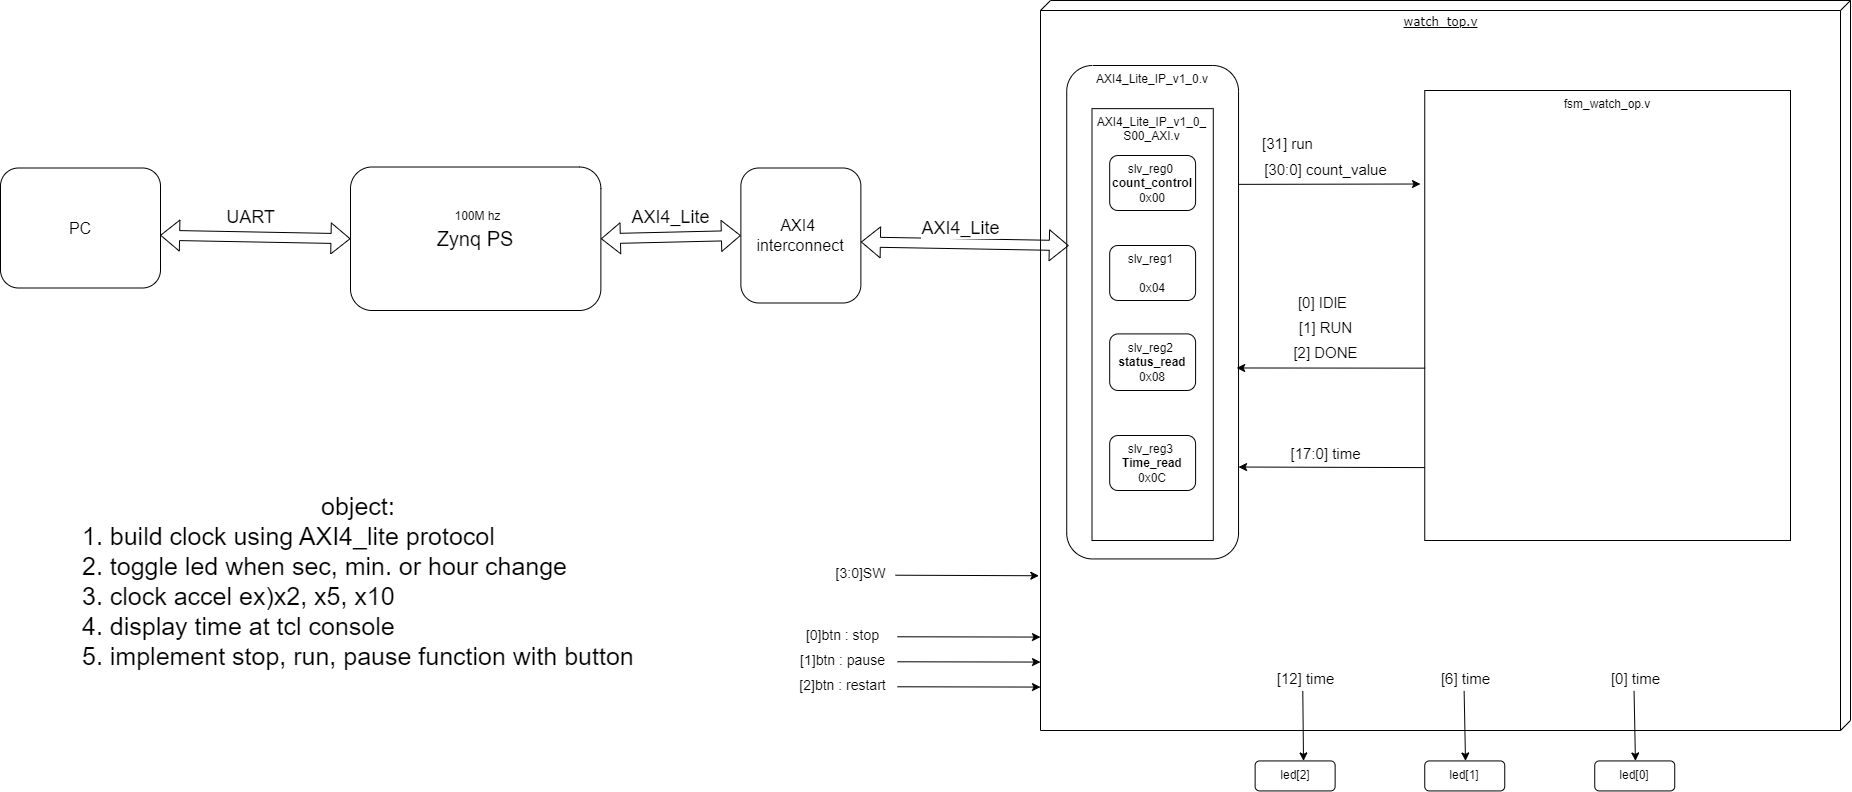

The diagram above was exported from draw.io. Its source (the exported page's mxGraphModel, read from the mxfile embedded in the PNG):
<mxGraphModel dx="1744" dy="1187" grid="1" gridSize="10" guides="1" tooltips="1" connect="1" arrows="1" fold="1" page="1" pageScale="1" pageWidth="1100" pageHeight="850" background="#FFFFFF" math="0" shadow="0">
  <root>
    <mxCell id="0" />
    <mxCell id="1" parent="0" />
    <mxCell id="39150e848f15840c-1" value="watch_top.v" style="verticalAlign=top;align=center;spacingTop=8;spacingLeft=2;spacingRight=12;shape=cube;size=10;direction=south;fontStyle=4;html=1;rounded=0;shadow=0;comic=0;labelBackgroundColor=none;strokeWidth=1;fontFamily=Verdana;fontSize=12" parent="1" vertex="1">
      <mxGeometry x="1120" y="50" width="810" height="730" as="geometry" />
    </mxCell>
    <mxCell id="-2jDFDcpZHV0gNcJryfL-2" value="&lt;font style=&quot;font-size: 20px;&quot;&gt;Zynq PS&lt;/font&gt;" style="rounded=1;whiteSpace=wrap;html=1;" parent="1" vertex="1">
      <mxGeometry x="430" y="216.51" width="250.38" height="143.49" as="geometry" />
    </mxCell>
    <mxCell id="-2jDFDcpZHV0gNcJryfL-15" value="100M hz" style="text;html=1;align=center;verticalAlign=middle;resizable=0;points=[];autosize=1;strokeColor=none;fillColor=none;" parent="1" vertex="1">
      <mxGeometry x="522.3154838709677" y="250.82524271844665" width="70" height="30" as="geometry" />
    </mxCell>
    <mxCell id="-8vvQ5B_fDnZRo999hh5-2" value="AXI4_Lite_IP_v1_0.v" style="rounded=1;whiteSpace=wrap;html=1;horizontal=1;verticalAlign=top;" parent="1" vertex="1">
      <mxGeometry x="1146.2336170212766" y="115" width="171.8085106382979" height="493.43" as="geometry" />
    </mxCell>
    <mxCell id="-8vvQ5B_fDnZRo999hh5-6" value="AXI4_Lite_IP_v1_0_&lt;br&gt;S00_AXI.v" style="rounded=0;whiteSpace=wrap;html=1;verticalAlign=top;" parent="1" vertex="1">
      <mxGeometry x="1171.499574468085" y="158.15" width="121.27659574468086" height="431.85" as="geometry" />
    </mxCell>
    <mxCell id="-8vvQ5B_fDnZRo999hh5-7" value="slv_reg0&amp;nbsp;&lt;br&gt;&lt;b&gt;count_control&lt;/b&gt;&lt;br&gt;0x00" style="rounded=1;whiteSpace=wrap;html=1;" parent="1" vertex="1">
      <mxGeometry x="1189.1857446808513" y="205" width="85.90425531914894" height="55" as="geometry" />
    </mxCell>
    <mxCell id="-8vvQ5B_fDnZRo999hh5-8" value="slv_reg1&amp;nbsp;&lt;br&gt;&lt;br&gt;0x04" style="rounded=1;whiteSpace=wrap;html=1;" parent="1" vertex="1">
      <mxGeometry x="1189.1857446808513" y="295" width="85.90425531914894" height="55" as="geometry" />
    </mxCell>
    <mxCell id="-8vvQ5B_fDnZRo999hh5-9" value="slv_reg2&amp;nbsp;&lt;br&gt;&lt;b&gt;status_read&lt;/b&gt;&lt;br&gt;0x08" style="rounded=1;whiteSpace=wrap;html=1;" parent="1" vertex="1">
      <mxGeometry x="1189.1857446808513" y="383.4" width="85.90425531914894" height="56.6" as="geometry" />
    </mxCell>
    <mxCell id="-8vvQ5B_fDnZRo999hh5-10" value="slv_reg3&amp;nbsp;&lt;br&gt;&lt;b&gt;Time_read&lt;/b&gt;&lt;br&gt;0x0C" style="rounded=1;whiteSpace=wrap;html=1;" parent="1" vertex="1">
      <mxGeometry x="1189.1857446808513" y="485" width="85.90425531914894" height="55" as="geometry" />
    </mxCell>
    <mxCell id="-8vvQ5B_fDnZRo999hh5-25" value="AXI4&amp;nbsp;&lt;br style=&quot;font-size: 16px;&quot;&gt;interconnect" style="rounded=1;whiteSpace=wrap;html=1;fontSize=16;" parent="1" vertex="1">
      <mxGeometry x="820.38" y="217.5" width="120" height="135" as="geometry" />
    </mxCell>
    <mxCell id="-8vvQ5B_fDnZRo999hh5-27" value="PC" style="rounded=1;whiteSpace=wrap;html=1;fontSize=16;" parent="1" vertex="1">
      <mxGeometry x="80" y="217.5" width="160" height="120" as="geometry" />
    </mxCell>
    <mxCell id="-8vvQ5B_fDnZRo999hh5-30" value="" style="shape=flexArrow;endArrow=classic;startArrow=classic;html=1;rounded=0;exitX=1;exitY=0.5;exitDx=0;exitDy=0;entryX=0;entryY=0.5;entryDx=0;entryDy=0;" parent="1" source="-2jDFDcpZHV0gNcJryfL-2" target="-8vvQ5B_fDnZRo999hh5-25" edge="1">
      <mxGeometry width="100" height="100" relative="1" as="geometry">
        <mxPoint x="810" y="230" as="sourcePoint" />
        <mxPoint x="910" y="130" as="targetPoint" />
      </mxGeometry>
    </mxCell>
    <mxCell id="-8vvQ5B_fDnZRo999hh5-31" value="" style="shape=flexArrow;endArrow=classic;startArrow=classic;html=1;rounded=0;exitX=1;exitY=0.5;exitDx=0;exitDy=0;entryX=0;entryY=0.5;entryDx=0;entryDy=0;" parent="1" target="-2jDFDcpZHV0gNcJryfL-2" edge="1">
      <mxGeometry width="100" height="100" relative="1" as="geometry">
        <mxPoint x="239.62" y="284.74" as="sourcePoint" />
        <mxPoint x="379.62" y="281.74" as="targetPoint" />
      </mxGeometry>
    </mxCell>
    <mxCell id="-8vvQ5B_fDnZRo999hh5-32" value="" style="shape=flexArrow;endArrow=classic;startArrow=classic;html=1;rounded=0;exitX=1;exitY=0.5;exitDx=0;exitDy=0;entryX=0.012;entryY=0.365;entryDx=0;entryDy=0;entryPerimeter=0;" parent="1" target="-8vvQ5B_fDnZRo999hh5-2" edge="1">
      <mxGeometry width="100" height="100" relative="1" as="geometry">
        <mxPoint x="940.38" y="291.49" as="sourcePoint" />
        <mxPoint x="1130.76" y="294.75" as="targetPoint" />
      </mxGeometry>
    </mxCell>
    <mxCell id="-8vvQ5B_fDnZRo999hh5-33" value="AXI4_Lite" style="edgeLabel;html=1;align=center;verticalAlign=middle;resizable=0;points=[];fontSize=18;" parent="-8vvQ5B_fDnZRo999hh5-32" vertex="1" connectable="0">
      <mxGeometry x="-0.0099" y="2" relative="1" as="geometry">
        <mxPoint x="-4" y="-14" as="offset" />
      </mxGeometry>
    </mxCell>
    <mxCell id="-8vvQ5B_fDnZRo999hh5-34" value="AXI4_Lite" style="edgeLabel;html=1;align=center;verticalAlign=middle;resizable=0;points=[];fontSize=18;" parent="-8vvQ5B_fDnZRo999hh5-32" vertex="1" connectable="0">
      <mxGeometry x="-0.0099" y="2" relative="1" as="geometry">
        <mxPoint x="-294" y="-25" as="offset" />
      </mxGeometry>
    </mxCell>
    <mxCell id="-8vvQ5B_fDnZRo999hh5-35" value="UART" style="edgeLabel;html=1;align=center;verticalAlign=middle;resizable=0;points=[];fontSize=18;" parent="-8vvQ5B_fDnZRo999hh5-32" vertex="1" connectable="0">
      <mxGeometry x="-0.0099" y="2" relative="1" as="geometry">
        <mxPoint x="-714" y="-25" as="offset" />
      </mxGeometry>
    </mxCell>
    <mxCell id="-8vvQ5B_fDnZRo999hh5-45" value="[30:0] count_value" style="edgeLabel;resizable=0;html=1;align=center;verticalAlign=middle;fontSize=15;" parent="1" connectable="0" vertex="1">
      <mxGeometry x="1420.0041317776247" y="216.5135922330097" as="geometry">
        <mxPoint x="-16" y="2" as="offset" />
      </mxGeometry>
    </mxCell>
    <mxCell id="-8vvQ5B_fDnZRo999hh5-48" value="&lt;div style=&quot;text-align: center;&quot;&gt;&lt;span style=&quot;font-size: 25px; background-color: initial;&quot;&gt;object:&amp;nbsp;&lt;/span&gt;&lt;/div&gt;&lt;font style=&quot;font-size: 25px;&quot;&gt;1. build clock using AXI4_lite protocol&amp;nbsp;&lt;br&gt;2. toggle led when sec, min. or hour change&lt;br&gt;3. clock accel ex)x2, x5, x10&lt;br&gt;4. display time at tcl console&lt;br&gt;5. implement stop, run, pause function with button&amp;nbsp;&lt;br&gt;&lt;/font&gt;" style="text;html=1;align=left;verticalAlign=middle;resizable=0;points=[];autosize=1;strokeColor=none;fillColor=none;" parent="1" vertex="1">
      <mxGeometry x="160" y="535" width="580" height="190" as="geometry" />
    </mxCell>
    <mxCell id="-8vvQ5B_fDnZRo999hh5-50" value="" style="endArrow=classic;html=1;rounded=0;" parent="1" edge="1">
      <mxGeometry width="50" height="50" relative="1" as="geometry">
        <mxPoint x="1382.29" y="740.43" as="sourcePoint" />
        <mxPoint x="1383" y="810.43" as="targetPoint" />
      </mxGeometry>
    </mxCell>
    <mxCell id="-8vvQ5B_fDnZRo999hh5-51" value="" style="endArrow=classic;html=1;rounded=0;" parent="1" edge="1">
      <mxGeometry width="50" height="50" relative="1" as="geometry">
        <mxPoint x="1543.63" y="740.43" as="sourcePoint" />
        <mxPoint x="1545" y="810.43" as="targetPoint" />
      </mxGeometry>
    </mxCell>
    <mxCell id="-8vvQ5B_fDnZRo999hh5-52" value="" style="endArrow=classic;html=1;rounded=0;" parent="1" edge="1">
      <mxGeometry width="50" height="50" relative="1" as="geometry">
        <mxPoint x="1713.5600000000002" y="740.43" as="sourcePoint" />
        <mxPoint x="1714.93" y="810.43" as="targetPoint" />
      </mxGeometry>
    </mxCell>
    <mxCell id="-8vvQ5B_fDnZRo999hh5-54" value="led[2]" style="rounded=1;whiteSpace=wrap;html=1;" parent="1" vertex="1">
      <mxGeometry x="1334.63" y="810.43" width="80" height="30" as="geometry" />
    </mxCell>
    <mxCell id="-8vvQ5B_fDnZRo999hh5-55" value="led[1]" style="rounded=1;whiteSpace=wrap;html=1;" parent="1" vertex="1">
      <mxGeometry x="1504.25" y="810.43" width="80" height="30" as="geometry" />
    </mxCell>
    <mxCell id="-8vvQ5B_fDnZRo999hh5-56" value="led[0]" style="rounded=1;whiteSpace=wrap;html=1;" parent="1" vertex="1">
      <mxGeometry x="1674.25" y="810.43" width="80" height="30" as="geometry" />
    </mxCell>
    <mxCell id="MdaNB4T9YlMCBdpWqYzT-2" value="[3:0]SW" style="text;html=1;align=center;verticalAlign=middle;resizable=0;points=[];autosize=1;strokeColor=none;fillColor=none;fontSize=14;" parent="1" vertex="1">
      <mxGeometry x="905" y="608.43" width="70" height="30" as="geometry" />
    </mxCell>
    <mxCell id="3PXsGpNT3oFMHJmiDSPN-2" value="[31] run" style="edgeLabel;resizable=0;html=1;align=center;verticalAlign=middle;fontSize=15;" parent="1" connectable="0" vertex="1">
      <mxGeometry x="1382.294131777625" y="190.00359223300967" as="geometry">
        <mxPoint x="-16" y="2" as="offset" />
      </mxGeometry>
    </mxCell>
    <mxCell id="3PXsGpNT3oFMHJmiDSPN-4" value="fsm_watch_op.v" style="rounded=0;whiteSpace=wrap;html=1;verticalAlign=top;" parent="1" vertex="1">
      <mxGeometry x="1504.25" y="140" width="365.75" height="450" as="geometry" />
    </mxCell>
    <mxCell id="3PXsGpNT3oFMHJmiDSPN-5" value="" style="endArrow=classic;html=1;rounded=0;" parent="1" edge="1">
      <mxGeometry width="50" height="50" relative="1" as="geometry">
        <mxPoint x="1318.04" y="233.85999999999999" as="sourcePoint" />
        <mxPoint x="1500" y="233.51" as="targetPoint" />
      </mxGeometry>
    </mxCell>
    <mxCell id="3PXsGpNT3oFMHJmiDSPN-10" value="" style="endArrow=classic;html=1;rounded=0;entryX=0.989;entryY=0.613;entryDx=0;entryDy=0;entryPerimeter=0;exitX=0.001;exitY=0.617;exitDx=0;exitDy=0;exitPerimeter=0;" parent="1" source="3PXsGpNT3oFMHJmiDSPN-4" target="-8vvQ5B_fDnZRo999hh5-2" edge="1">
      <mxGeometry width="50" height="50" relative="1" as="geometry">
        <mxPoint x="1395" y="445" as="sourcePoint" />
        <mxPoint x="1445" y="395" as="targetPoint" />
      </mxGeometry>
    </mxCell>
    <mxCell id="3PXsGpNT3oFMHJmiDSPN-11" value="" style="endArrow=classic;html=1;rounded=0;entryX=0.989;entryY=0.613;entryDx=0;entryDy=0;entryPerimeter=0;exitX=0;exitY=0.838;exitDx=0;exitDy=0;exitPerimeter=0;" parent="1" source="3PXsGpNT3oFMHJmiDSPN-4" edge="1">
      <mxGeometry width="50" height="50" relative="1" as="geometry">
        <mxPoint x="1502.04" y="519.52" as="sourcePoint" />
        <mxPoint x="1318.04" y="516.52" as="targetPoint" />
      </mxGeometry>
    </mxCell>
    <mxCell id="3PXsGpNT3oFMHJmiDSPN-12" value="[17:0] time" style="edgeLabel;resizable=0;html=1;align=center;verticalAlign=middle;fontSize=15;" parent="1" connectable="0" vertex="1">
      <mxGeometry x="1420.004131777625" y="500.0035922330096" as="geometry">
        <mxPoint x="-16" y="2" as="offset" />
      </mxGeometry>
    </mxCell>
    <mxCell id="3PXsGpNT3oFMHJmiDSPN-13" value="[0] IDlE" style="edgeLabel;resizable=0;html=1;align=center;verticalAlign=middle;fontSize=15;" parent="1" connectable="0" vertex="1">
      <mxGeometry x="1414.634131777625" y="361.71359223300965" as="geometry">
        <mxPoint x="-13" y="-10" as="offset" />
      </mxGeometry>
    </mxCell>
    <mxCell id="3PXsGpNT3oFMHJmiDSPN-14" value="[1] RUN" style="edgeLabel;resizable=0;html=1;align=center;verticalAlign=middle;fontSize=15;" parent="1" connectable="0" vertex="1">
      <mxGeometry x="1420.004131777625" y="374.07359223300966" as="geometry">
        <mxPoint x="-16" y="2" as="offset" />
      </mxGeometry>
    </mxCell>
    <mxCell id="3PXsGpNT3oFMHJmiDSPN-15" value="[2] DONE" style="edgeLabel;resizable=0;html=1;align=center;verticalAlign=middle;fontSize=15;" parent="1" connectable="0" vertex="1">
      <mxGeometry x="1420.004131777625" y="398.85359223300964" as="geometry">
        <mxPoint x="-16" y="2" as="offset" />
      </mxGeometry>
    </mxCell>
    <mxCell id="QLsw312IhnNoPFnuCJ3T-1" value="" style="endArrow=classic;html=1;rounded=0;entryX=0.788;entryY=1.002;entryDx=0;entryDy=0;entryPerimeter=0;" parent="1" target="39150e848f15840c-1" edge="1">
      <mxGeometry width="50" height="50" relative="1" as="geometry">
        <mxPoint x="975" y="624.71" as="sourcePoint" />
        <mxPoint x="1112.5700000000002" y="622.1400000000003" as="targetPoint" />
      </mxGeometry>
    </mxCell>
    <mxCell id="QLsw312IhnNoPFnuCJ3T-2" value="[0]btn : stop" style="text;html=1;align=center;verticalAlign=middle;resizable=0;points=[];autosize=1;strokeColor=none;fillColor=none;fontSize=14;" parent="1" vertex="1">
      <mxGeometry x="872" y="670" width="100" height="30" as="geometry" />
    </mxCell>
    <mxCell id="QLsw312IhnNoPFnuCJ3T-3" value="" style="endArrow=classic;html=1;rounded=0;entryX=0.788;entryY=1.002;entryDx=0;entryDy=0;entryPerimeter=0;" parent="1" edge="1">
      <mxGeometry width="50" height="50" relative="1" as="geometry">
        <mxPoint x="977" y="686.2800000000001" as="sourcePoint" />
        <mxPoint x="1120" y="686.57" as="targetPoint" />
      </mxGeometry>
    </mxCell>
    <mxCell id="QLsw312IhnNoPFnuCJ3T-8" value="[12] time" style="edgeLabel;resizable=0;html=1;align=center;verticalAlign=middle;fontSize=15;" parent="1" connectable="0" vertex="1">
      <mxGeometry x="1400.004131777625" y="725.0035922330096" as="geometry">
        <mxPoint x="-16" y="2" as="offset" />
      </mxGeometry>
    </mxCell>
    <mxCell id="QLsw312IhnNoPFnuCJ3T-9" value="[6] time" style="edgeLabel;resizable=0;html=1;align=center;verticalAlign=middle;fontSize=15;" parent="1" connectable="0" vertex="1">
      <mxGeometry x="1560.004131777625" y="725.0035922330096" as="geometry">
        <mxPoint x="-16" y="2" as="offset" />
      </mxGeometry>
    </mxCell>
    <mxCell id="QLsw312IhnNoPFnuCJ3T-10" value="[0] time" style="edgeLabel;resizable=0;html=1;align=center;verticalAlign=middle;fontSize=15;" parent="1" connectable="0" vertex="1">
      <mxGeometry x="1730.004131777625" y="725.0035922330096" as="geometry">
        <mxPoint x="-16" y="2" as="offset" />
      </mxGeometry>
    </mxCell>
    <mxCell id="QLsw312IhnNoPFnuCJ3T-11" value="" style="endArrow=classic;html=1;rounded=0;" parent="1" target="3PXsGpNT3oFMHJmiDSPN-4" edge="1">
      <mxGeometry width="50" height="50" relative="1" as="geometry">
        <mxPoint x="1705" y="590" as="sourcePoint" />
        <mxPoint x="1755" y="540" as="targetPoint" />
      </mxGeometry>
    </mxCell>
    <mxCell id="oG6xgPyqxoK95tCgsbNS-1" value="[1]btn : pause" style="text;html=1;align=center;verticalAlign=middle;resizable=0;points=[];autosize=1;strokeColor=none;fillColor=none;fontSize=14;" vertex="1" parent="1">
      <mxGeometry x="867" y="695" width="110" height="30" as="geometry" />
    </mxCell>
    <mxCell id="oG6xgPyqxoK95tCgsbNS-2" value="" style="endArrow=classic;html=1;rounded=0;entryX=0.788;entryY=1.002;entryDx=0;entryDy=0;entryPerimeter=0;" edge="1" parent="1">
      <mxGeometry width="50" height="50" relative="1" as="geometry">
        <mxPoint x="977" y="711.2800000000001" as="sourcePoint" />
        <mxPoint x="1120" y="711.57" as="targetPoint" />
      </mxGeometry>
    </mxCell>
    <mxCell id="oG6xgPyqxoK95tCgsbNS-3" value="[2]btn : restart" style="text;html=1;align=center;verticalAlign=middle;resizable=0;points=[];autosize=1;strokeColor=none;fillColor=none;fontSize=14;" vertex="1" parent="1">
      <mxGeometry x="867" y="720" width="110" height="30" as="geometry" />
    </mxCell>
    <mxCell id="oG6xgPyqxoK95tCgsbNS-4" value="" style="endArrow=classic;html=1;rounded=0;entryX=0.788;entryY=1.002;entryDx=0;entryDy=0;entryPerimeter=0;" edge="1" parent="1">
      <mxGeometry width="50" height="50" relative="1" as="geometry">
        <mxPoint x="977" y="736.2800000000001" as="sourcePoint" />
        <mxPoint x="1120" y="736.57" as="targetPoint" />
      </mxGeometry>
    </mxCell>
  </root>
</mxGraphModel>